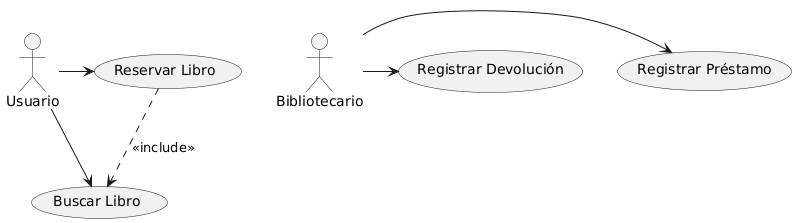

The diagram above was rendered by PlantUML. Its source (embedded in the PNG):
@startuml
actor "Usuario" as Usuario
actor "Bibliotecario" as Bibliotecario

Usuario -> (Buscar Libro)
Usuario -> (Reservar Libro)
Bibliotecario -> (Registrar Préstamo)
Bibliotecario -> (Registrar Devolución)
(Reservar Libro) ..> (Buscar Libro) : <<include>>
@enduml